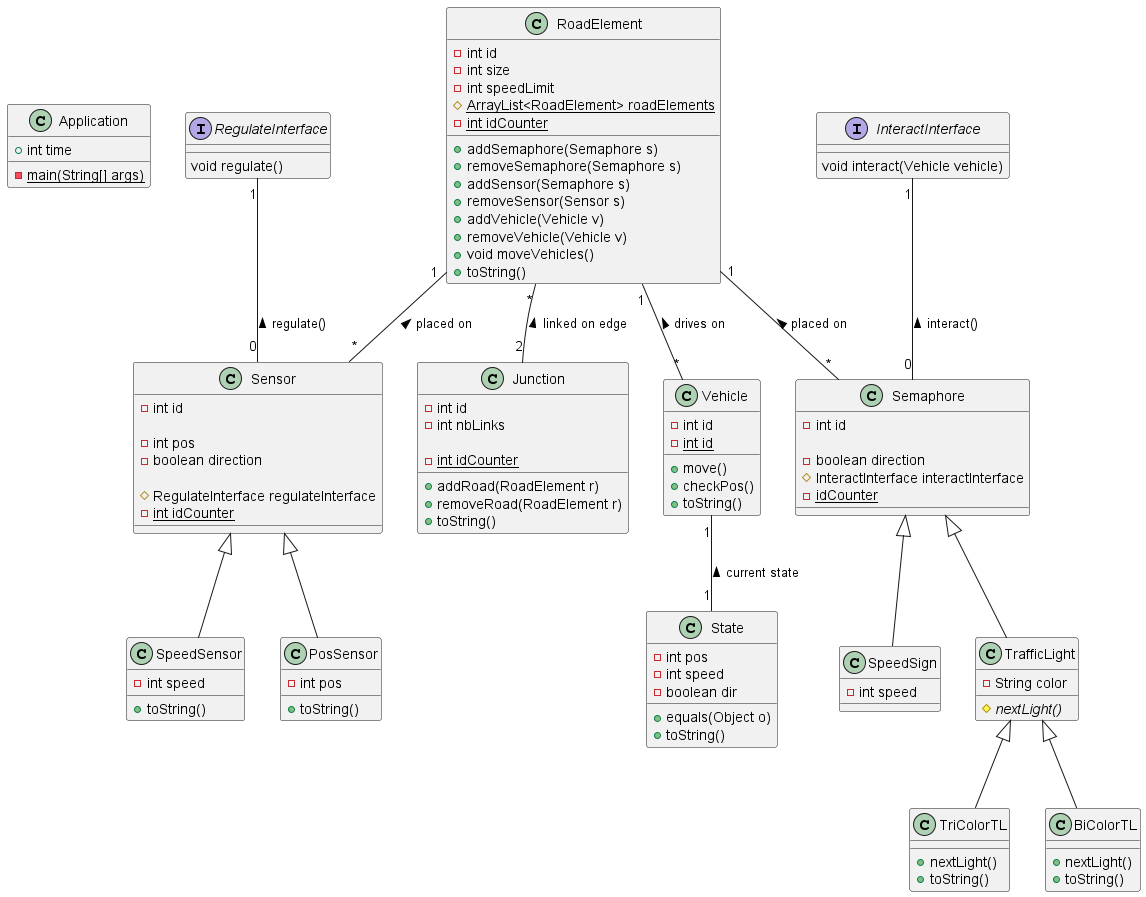

The diagram above was rendered by PlantUML. Its source (embedded in the PNG):
@startuml




class Application {
    + int time
    - {static} main(String[] args)
}

class RoadElement {
    - int id
    - int size
    - int speedLimit
    # {static} ArrayList<RoadElement> roadElements
    - {static} int idCounter

    + addSemaphore(Semaphore s)
    + removeSemaphore(Semaphore s)
    + addSensor(Semaphore s)
    + removeSensor(Sensor s)
    + addVehicle(Vehicle v)
    + removeVehicle(Vehicle v)
    + void moveVehicles()
    + toString()
}

class Junction {
    - int id
    - int nbLinks

    - {static} int idCounter

    + addRoad(RoadElement r)
    + removeRoad(RoadElement r)
    + toString()
}

class Semaphore {
    - int id

    - boolean direction
    # InteractInterface interactInterface
    - {static} idCounter

}

class TrafficLight {
    - String color
    # {abstract} nextLight()
}

class TriColorTL {
    + nextLight()
    + toString()
}

class BiColorTL {
    + nextLight()
    + toString()
}

class SpeedSign {
    - int speed
}

class Sensor {
    - int id

    - int pos
    - boolean direction

    # RegulateInterface regulateInterface
    - {static} int idCounter
}

class SpeedSensor {
    - int speed
    + toString()
}

class PosSensor {
    - int pos
    + toString()
}

class Vehicle {
    - int id
    - {static} int id

    + move()
    + checkPos()
    + toString()
}
interface RegulateInterface {
    void regulate()
}

interface InteractInterface {
    void interact(Vehicle vehicle)
}
class State {
    - int pos
    - int speed
    - boolean dir

    + equals(Object o)
    +toString()
}


Semaphore <|-- TrafficLight
Semaphore <|-- SpeedSign
Sensor <|-- SpeedSensor
Sensor <|-- PosSensor
TrafficLight <|-- TriColorTL
TrafficLight <|-- BiColorTL

RoadElement "1"--"*" Sensor : placed on <
RoadElement "1" -- "*" Semaphore : placed on <
RoadElement "1" -- "*" Vehicle : drives on <
RoadElement "*"-- "2" Junction : linked on edge <
Vehicle "1" -- "1"State : current state <


InteractInterface "1" -- "0" Semaphore : interact() <

RegulateInterface "1" -- "0" Sensor : regulate() <






@enduml